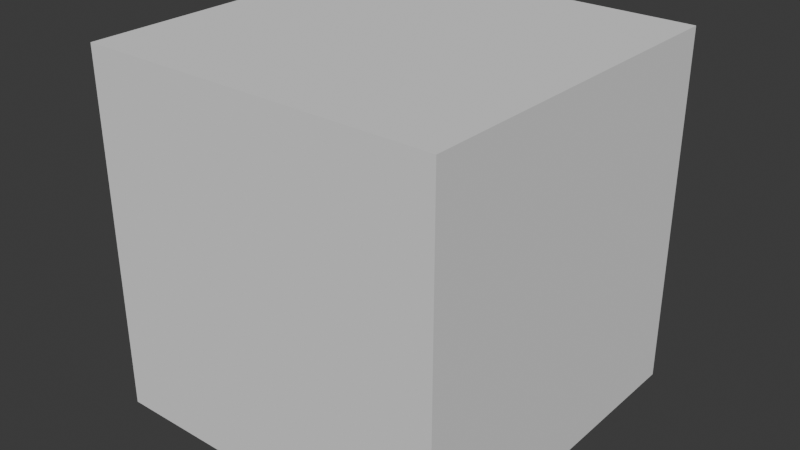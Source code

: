 # Source: Skybox.blend  (saved by Blender 4.5.87; exported with 4.5.12 LTS)
import bpy
from mathutils import Matrix  # noqa: F401  (used for matrix-valued properties, if any)

bpy.ops.wm.read_factory_settings(use_empty=True)
scene = bpy.context.scene
scene.name = 'Scene'

# ---- collections
col_collection = bpy.data.collections.new('Collection'); scene.collection.children.link(col_collection)

# ---- world
world_world = bpy.data.worlds.new('World'); scene.world = world_world
world_world.use_nodes = True; world_world.node_tree.nodes.clear()
_N = world_world.node_tree.nodes; _L = world_world.node_tree.links
n0 = _N.new('ShaderNodeOutputWorld'); n0.name = 'World Output'; n0.location = (200, 100)
n1 = _N.new('ShaderNodeBackground'); n1.name = 'Background'; n1.location = (-200, 100)
n1.inputs[0].default_value = (0.05088, 0.05088, 0.05088, 1.0)
_L.new(n1.outputs[0], n0.inputs[0])
n0.is_active_output = True
world_world.color = (0.05088, 0.05088, 0.05088)
world_world.sun_shadow_jitter_overblur = 0.0

# ---- meshes
me_cube_001 = bpy.data.meshes.new('Cube.001')
me_cube_001.from_pydata([(-3.209, -3.209, -3.209), (-3.209, -3.209, 3.209), (-3.209, 3.209, -3.209), (-3.209, 3.209, 3.209), (3.209, -3.209, -3.209), (3.209, -3.209, 3.209), (3.209, 3.209, -3.209), (3.209, 3.209, 3.209)], [], [(0, 2, 3, 1), (2, 6, 7, 3), (6, 4, 5, 7), (4, 0, 1, 5), (2, 0, 4, 6), (7, 5, 1, 3)])
_uv = me_cube_001.uv_layers.new(name='UVMap')
_uv.uv.foreach_set('vector', [0.375, 0.0, 0.375, 0.25, 0.625, 0.25, 0.625, 0.0, 0.375, 0.25, 0.375, 0.5, 0.625, 0.5, 0.625, 0.25, 0.375, 0.5, 0.375, 0.75, 0.625, 0.75, 0.625, 0.5, 0.375, 0.75, 0.375, 1.0, 0.625, 1.0, 0.625, 0.75, 0.125, 0.5, 0.125, 0.75, 0.375, 0.75, 0.375, 0.5, 0.625, 0.5, 0.625, 0.75, 0.875, 0.75, 0.875, 0.5])
me_cube_001.update()

# ---- objects
ob_cube = bpy.data.objects.new('Cube', me_cube_001)

# ---- transforms, parenting, visibility, modifiers, constraints
ob_cube.location = (0.0, 0.0, 0.0)

# ---- collection membership
col_collection.objects.link(ob_cube)

# ---- scene / render settings (as saved in the file)
scene.frame_start = 1; scene.frame_end = 250; scene.frame_set(1)
scene.render.engine = 'BLENDER_EEVEE_NEXT'
bpy.context.view_layer.update()

# ---- added for rendering (the .blend has no active camera and no usable light): camera, sun
cam_auto = bpy.data.cameras.new('AutoCamera')
cam_auto.lens = 50.0
cam_auto.sensor_width = 36.0
cam_auto.clip_end = 1000.0
ob_auto_camera = bpy.data.objects.new('AutoCamera', cam_auto)
scene.collection.objects.link(ob_auto_camera)
ob_auto_camera.location = (10.2866, -12.3439, 8.22925)
ob_auto_camera.rotation_euler = (1.09748, -7.21219e-08, 0.694738)
scene.camera = ob_auto_camera
light_auto_sun = bpy.data.lights.new('AutoSun', 'SUN')
light_auto_sun.energy = 3.0
light_auto_sun.angle = 0.0523599
ob_auto_sun = bpy.data.objects.new('AutoSun', light_auto_sun)
scene.collection.objects.link(ob_auto_sun)
ob_auto_sun.rotation_euler = (0.872665, 0.174533, 0.523599)
bpy.context.view_layer.update()
